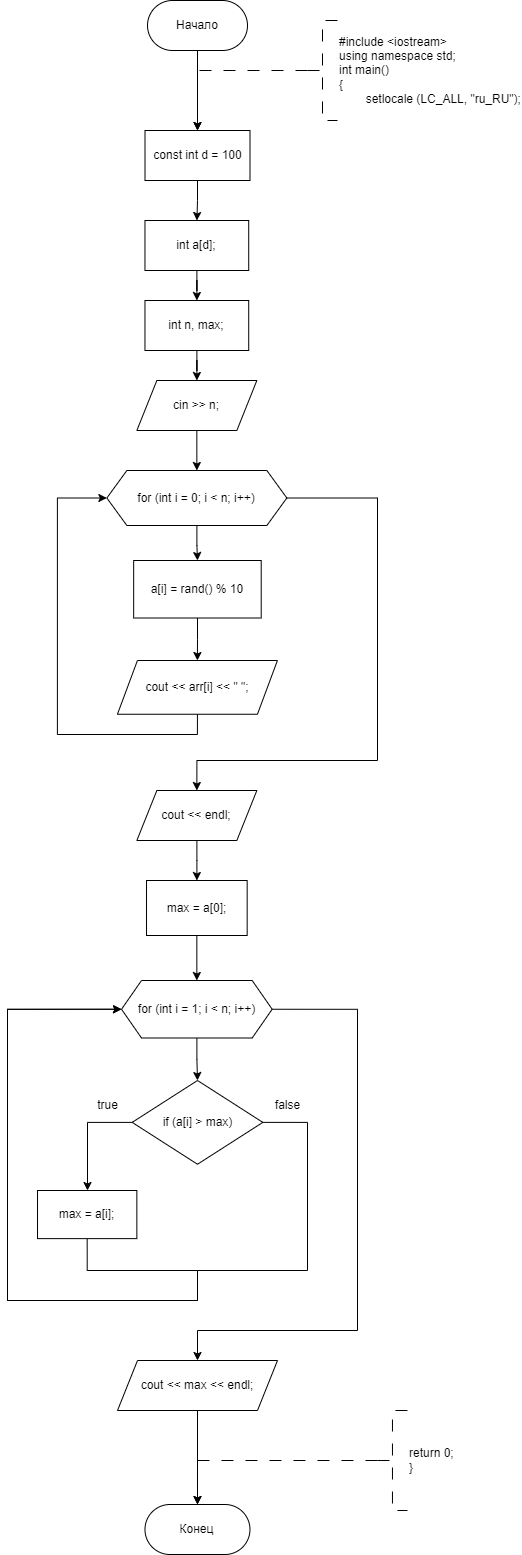

The diagram above was exported from draw.io. Its source (the exported page's mxGraphModel, read from the mxfile embedded in the PNG):
<mxGraphModel dx="1009" dy="669" grid="1" gridSize="10" guides="1" tooltips="1" connect="1" arrows="1" fold="1" page="1" pageScale="1" pageWidth="827" pageHeight="1169" math="0" shadow="0">
  <root>
    <mxCell id="WIyWlLk6GJQsqaUBKTNV-0" />
    <mxCell id="WIyWlLk6GJQsqaUBKTNV-1" parent="WIyWlLk6GJQsqaUBKTNV-0" />
    <mxCell id="cIA8ymqUoOUv_UjENAOg-0" value="" style="edgeStyle=orthogonalEdgeStyle;rounded=0;orthogonalLoop=1;jettySize=auto;html=1;entryX=0.5;entryY=0;entryDx=0;entryDy=0;" parent="WIyWlLk6GJQsqaUBKTNV-1" source="cIA8ymqUoOUv_UjENAOg-1" target="cIA8ymqUoOUv_UjENAOg-6" edge="1">
      <mxGeometry relative="1" as="geometry">
        <mxPoint x="289.4" y="300" as="targetPoint" />
      </mxGeometry>
    </mxCell>
    <mxCell id="cIA8ymqUoOUv_UjENAOg-1" value="Начало" style="rounded=1;whiteSpace=wrap;html=1;arcSize=50;" parent="WIyWlLk6GJQsqaUBKTNV-1" vertex="1">
      <mxGeometry x="240" y="200" width="100" height="50" as="geometry" />
    </mxCell>
    <mxCell id="cIA8ymqUoOUv_UjENAOg-3" value="" style="edgeStyle=orthogonalEdgeStyle;rounded=0;orthogonalLoop=1;jettySize=auto;html=1;strokeWidth=1;dashed=1;dashPattern=12 12;entryX=0.5;entryY=0;entryDx=0;entryDy=0;" parent="WIyWlLk6GJQsqaUBKTNV-1" source="cIA8ymqUoOUv_UjENAOg-4" target="cIA8ymqUoOUv_UjENAOg-6" edge="1">
      <mxGeometry relative="1" as="geometry">
        <Array as="points">
          <mxPoint x="290" y="270" />
        </Array>
        <mxPoint x="290.02857142857135" y="300" as="targetPoint" />
      </mxGeometry>
    </mxCell>
    <mxCell id="cIA8ymqUoOUv_UjENAOg-4" value="#include &amp;lt;iostream&amp;gt;&lt;br&gt;using namespace std;&lt;br&gt;int main()&lt;br&gt;{&lt;br&gt;&lt;span style=&quot;white-space: pre;&quot;&gt;&#09;&lt;/span&gt;setlocale (LC_ALL, &quot;ru_RU&quot;);" style="strokeWidth=1;html=1;shape=mxgraph.flowchart.annotation_2;align=left;labelPosition=right;pointerEvents=1;dashed=1;dashPattern=12 12;" parent="WIyWlLk6GJQsqaUBKTNV-1" vertex="1">
      <mxGeometry x="400" y="220" width="30" height="100" as="geometry" />
    </mxCell>
    <mxCell id="cIA8ymqUoOUv_UjENAOg-114" value="" style="edgeStyle=orthogonalEdgeStyle;rounded=0;orthogonalLoop=1;jettySize=auto;html=1;" parent="WIyWlLk6GJQsqaUBKTNV-1" source="cIA8ymqUoOUv_UjENAOg-6" target="cIA8ymqUoOUv_UjENAOg-8" edge="1">
      <mxGeometry relative="1" as="geometry" />
    </mxCell>
    <mxCell id="cIA8ymqUoOUv_UjENAOg-6" value="const int d = 100" style="rounded=0;whiteSpace=wrap;html=1;" parent="WIyWlLk6GJQsqaUBKTNV-1" vertex="1">
      <mxGeometry x="237.5" y="330" width="105" height="50" as="geometry" />
    </mxCell>
    <mxCell id="cIA8ymqUoOUv_UjENAOg-83" value="" style="edgeStyle=orthogonalEdgeStyle;rounded=0;orthogonalLoop=1;jettySize=auto;html=1;" parent="WIyWlLk6GJQsqaUBKTNV-1" source="cIA8ymqUoOUv_UjENAOg-8" target="cIA8ymqUoOUv_UjENAOg-82" edge="1">
      <mxGeometry relative="1" as="geometry" />
    </mxCell>
    <mxCell id="cIA8ymqUoOUv_UjENAOg-8" value="int a[d];" style="rounded=0;whiteSpace=wrap;html=1;" parent="WIyWlLk6GJQsqaUBKTNV-1" vertex="1">
      <mxGeometry x="237.47" y="420" width="103.75" height="50" as="geometry" />
    </mxCell>
    <mxCell id="cIA8ymqUoOUv_UjENAOg-11" value="" style="edgeStyle=orthogonalEdgeStyle;rounded=0;orthogonalLoop=1;jettySize=auto;html=1;" parent="WIyWlLk6GJQsqaUBKTNV-1" source="cIA8ymqUoOUv_UjENAOg-13" target="cIA8ymqUoOUv_UjENAOg-15" edge="1">
      <mxGeometry relative="1" as="geometry" />
    </mxCell>
    <mxCell id="cIA8ymqUoOUv_UjENAOg-12" value="" style="edgeStyle=orthogonalEdgeStyle;rounded=0;orthogonalLoop=1;jettySize=auto;html=1;exitX=1;exitY=0.5;exitDx=0;exitDy=0;entryX=0.5;entryY=0;entryDx=0;entryDy=0;" parent="WIyWlLk6GJQsqaUBKTNV-1" source="cIA8ymqUoOUv_UjENAOg-13" target="cIA8ymqUoOUv_UjENAOg-89" edge="1">
      <mxGeometry relative="1" as="geometry">
        <mxPoint x="449.94000000000005" y="690" as="sourcePoint" />
        <Array as="points">
          <mxPoint x="469.97" y="697" />
          <mxPoint x="469.97" y="960" />
          <mxPoint x="288.97" y="960" />
        </Array>
        <mxPoint x="289.94000000000005" y="980" as="targetPoint" />
      </mxGeometry>
    </mxCell>
    <mxCell id="cIA8ymqUoOUv_UjENAOg-13" value="for (int i = 0; i &amp;lt; n; i++)" style="shape=hexagon;perimeter=hexagonPerimeter2;whiteSpace=wrap;html=1;fixedSize=1;rounded=0;" parent="WIyWlLk6GJQsqaUBKTNV-1" vertex="1">
      <mxGeometry x="199.35" y="670" width="180" height="55" as="geometry" />
    </mxCell>
    <mxCell id="cIA8ymqUoOUv_UjENAOg-14" value="" style="edgeStyle=orthogonalEdgeStyle;rounded=0;orthogonalLoop=1;jettySize=auto;html=1;" parent="WIyWlLk6GJQsqaUBKTNV-1" source="cIA8ymqUoOUv_UjENAOg-15" target="cIA8ymqUoOUv_UjENAOg-17" edge="1">
      <mxGeometry relative="1" as="geometry" />
    </mxCell>
    <mxCell id="cIA8ymqUoOUv_UjENAOg-15" value="a[i] = rand() % 10" style="whiteSpace=wrap;html=1;rounded=0;" parent="WIyWlLk6GJQsqaUBKTNV-1" vertex="1">
      <mxGeometry x="226.16" y="760" width="127.55" height="57.5" as="geometry" />
    </mxCell>
    <mxCell id="cIA8ymqUoOUv_UjENAOg-16" style="edgeStyle=orthogonalEdgeStyle;rounded=0;orthogonalLoop=1;jettySize=auto;html=1;exitX=0.5;exitY=1;exitDx=0;exitDy=0;entryX=0;entryY=0.5;entryDx=0;entryDy=0;" parent="WIyWlLk6GJQsqaUBKTNV-1" source="cIA8ymqUoOUv_UjENAOg-17" target="cIA8ymqUoOUv_UjENAOg-13" edge="1">
      <mxGeometry relative="1" as="geometry">
        <Array as="points">
          <mxPoint x="289.94000000000005" y="934" />
          <mxPoint x="149.94" y="934" />
          <mxPoint x="149.94" y="697" />
        </Array>
      </mxGeometry>
    </mxCell>
    <mxCell id="cIA8ymqUoOUv_UjENAOg-17" value="cout &amp;lt;&amp;lt; arr[i] &amp;lt;&amp;lt; &quot; &quot;;" style="shape=parallelogram;perimeter=parallelogramPerimeter;whiteSpace=wrap;html=1;fixedSize=1;rounded=0;" parent="WIyWlLk6GJQsqaUBKTNV-1" vertex="1">
      <mxGeometry x="209.94" y="860" width="160" height="53.75" as="geometry" />
    </mxCell>
    <mxCell id="cIA8ymqUoOUv_UjENAOg-73" value="Конец" style="rounded=1;whiteSpace=wrap;html=1;arcSize=50;" parent="WIyWlLk6GJQsqaUBKTNV-1" vertex="1">
      <mxGeometry x="237.47" y="1704" width="105" height="50" as="geometry" />
    </mxCell>
    <mxCell id="cIA8ymqUoOUv_UjENAOg-74" value="return 0;&lt;br&gt;}" style="strokeWidth=1;html=1;shape=mxgraph.flowchart.annotation_2;align=left;labelPosition=right;pointerEvents=1;dashed=1;dashPattern=12 12;" parent="WIyWlLk6GJQsqaUBKTNV-1" vertex="1">
      <mxGeometry x="469.97" y="1610" width="30" height="100" as="geometry" />
    </mxCell>
    <mxCell id="cIA8ymqUoOUv_UjENAOg-75" value="" style="edgeStyle=orthogonalEdgeStyle;rounded=0;orthogonalLoop=1;jettySize=auto;html=1;strokeWidth=1;dashed=1;dashPattern=12 12;exitX=0;exitY=0.5;exitDx=0;exitDy=0;exitPerimeter=0;entryX=0.5;entryY=0;entryDx=0;entryDy=0;" parent="WIyWlLk6GJQsqaUBKTNV-1" source="cIA8ymqUoOUv_UjENAOg-74" target="cIA8ymqUoOUv_UjENAOg-73" edge="1">
      <mxGeometry relative="1" as="geometry">
        <mxPoint x="422.47" y="1645" as="sourcePoint" />
        <mxPoint x="269.97" y="1680" as="targetPoint" />
        <Array as="points">
          <mxPoint x="289.97" y="1660" />
        </Array>
      </mxGeometry>
    </mxCell>
    <mxCell id="cIA8ymqUoOUv_UjENAOg-87" value="" style="edgeStyle=orthogonalEdgeStyle;rounded=0;orthogonalLoop=1;jettySize=auto;html=1;" parent="WIyWlLk6GJQsqaUBKTNV-1" source="cIA8ymqUoOUv_UjENAOg-82" target="cIA8ymqUoOUv_UjENAOg-86" edge="1">
      <mxGeometry relative="1" as="geometry" />
    </mxCell>
    <mxCell id="cIA8ymqUoOUv_UjENAOg-82" value="int n, max;" style="rounded=0;whiteSpace=wrap;html=1;" parent="WIyWlLk6GJQsqaUBKTNV-1" vertex="1">
      <mxGeometry x="237.47" y="500" width="103.75" height="50" as="geometry" />
    </mxCell>
    <mxCell id="cIA8ymqUoOUv_UjENAOg-88" value="" style="edgeStyle=orthogonalEdgeStyle;rounded=0;orthogonalLoop=1;jettySize=auto;html=1;" parent="WIyWlLk6GJQsqaUBKTNV-1" source="cIA8ymqUoOUv_UjENAOg-86" target="cIA8ymqUoOUv_UjENAOg-13" edge="1">
      <mxGeometry relative="1" as="geometry" />
    </mxCell>
    <mxCell id="cIA8ymqUoOUv_UjENAOg-86" value="cin &amp;gt;&amp;gt; n;" style="shape=parallelogram;perimeter=parallelogramPerimeter;whiteSpace=wrap;html=1;fixedSize=1;" parent="WIyWlLk6GJQsqaUBKTNV-1" vertex="1">
      <mxGeometry x="229.35" y="580" width="120" height="50" as="geometry" />
    </mxCell>
    <mxCell id="cIA8ymqUoOUv_UjENAOg-116" value="" style="edgeStyle=orthogonalEdgeStyle;rounded=0;orthogonalLoop=1;jettySize=auto;html=1;" parent="WIyWlLk6GJQsqaUBKTNV-1" source="cIA8ymqUoOUv_UjENAOg-89" target="cIA8ymqUoOUv_UjENAOg-115" edge="1">
      <mxGeometry relative="1" as="geometry" />
    </mxCell>
    <mxCell id="cIA8ymqUoOUv_UjENAOg-89" value="cout &amp;lt;&amp;lt; endl;" style="shape=parallelogram;perimeter=parallelogramPerimeter;whiteSpace=wrap;html=1;fixedSize=1;" parent="WIyWlLk6GJQsqaUBKTNV-1" vertex="1">
      <mxGeometry x="229.35" y="990" width="120" height="50" as="geometry" />
    </mxCell>
    <mxCell id="cIA8ymqUoOUv_UjENAOg-120" value="" style="edgeStyle=orthogonalEdgeStyle;rounded=0;orthogonalLoop=1;jettySize=auto;html=1;" parent="WIyWlLk6GJQsqaUBKTNV-1" source="cIA8ymqUoOUv_UjENAOg-115" target="cIA8ymqUoOUv_UjENAOg-119" edge="1">
      <mxGeometry relative="1" as="geometry" />
    </mxCell>
    <mxCell id="cIA8ymqUoOUv_UjENAOg-115" value="max = a[0];" style="whiteSpace=wrap;html=1;" parent="WIyWlLk6GJQsqaUBKTNV-1" vertex="1">
      <mxGeometry x="239.01999999999998" y="1080" width="100.65" height="55" as="geometry" />
    </mxCell>
    <mxCell id="cIA8ymqUoOUv_UjENAOg-122" value="" style="edgeStyle=orthogonalEdgeStyle;rounded=0;orthogonalLoop=1;jettySize=auto;html=1;" parent="WIyWlLk6GJQsqaUBKTNV-1" source="cIA8ymqUoOUv_UjENAOg-119" target="cIA8ymqUoOUv_UjENAOg-121" edge="1">
      <mxGeometry relative="1" as="geometry" />
    </mxCell>
    <mxCell id="cIA8ymqUoOUv_UjENAOg-131" style="edgeStyle=orthogonalEdgeStyle;rounded=0;orthogonalLoop=1;jettySize=auto;html=1;exitX=1;exitY=0.5;exitDx=0;exitDy=0;" parent="WIyWlLk6GJQsqaUBKTNV-1" source="cIA8ymqUoOUv_UjENAOg-119" target="cIA8ymqUoOUv_UjENAOg-130" edge="1">
      <mxGeometry relative="1" as="geometry">
        <Array as="points">
          <mxPoint x="450" y="1209" />
          <mxPoint x="450" y="1530" />
          <mxPoint x="290" y="1530" />
        </Array>
      </mxGeometry>
    </mxCell>
    <mxCell id="cIA8ymqUoOUv_UjENAOg-119" value="for (int i = 1; i &amp;lt; n; i++)" style="shape=hexagon;perimeter=hexagonPerimeter2;whiteSpace=wrap;html=1;fixedSize=1;" parent="WIyWlLk6GJQsqaUBKTNV-1" vertex="1">
      <mxGeometry x="214.01000000000002" y="1180" width="150.66" height="57.5" as="geometry" />
    </mxCell>
    <mxCell id="cIA8ymqUoOUv_UjENAOg-124" value="" style="edgeStyle=orthogonalEdgeStyle;rounded=0;orthogonalLoop=1;jettySize=auto;html=1;" parent="WIyWlLk6GJQsqaUBKTNV-1" source="cIA8ymqUoOUv_UjENAOg-121" target="cIA8ymqUoOUv_UjENAOg-123" edge="1">
      <mxGeometry relative="1" as="geometry">
        <Array as="points">
          <mxPoint x="180" y="1322" />
        </Array>
      </mxGeometry>
    </mxCell>
    <mxCell id="cIA8ymqUoOUv_UjENAOg-127" style="edgeStyle=orthogonalEdgeStyle;rounded=0;orthogonalLoop=1;jettySize=auto;html=1;exitX=1;exitY=0.5;exitDx=0;exitDy=0;entryX=0;entryY=0.5;entryDx=0;entryDy=0;" parent="WIyWlLk6GJQsqaUBKTNV-1" source="cIA8ymqUoOUv_UjENAOg-121" target="cIA8ymqUoOUv_UjENAOg-119" edge="1">
      <mxGeometry relative="1" as="geometry">
        <Array as="points">
          <mxPoint x="400" y="1322" />
          <mxPoint x="400" y="1470" />
          <mxPoint x="290" y="1470" />
          <mxPoint x="290" y="1500" />
          <mxPoint x="100" y="1500" />
          <mxPoint x="100" y="1209" />
        </Array>
      </mxGeometry>
    </mxCell>
    <mxCell id="cIA8ymqUoOUv_UjENAOg-121" value="if (a[i] &amp;gt; max)" style="rhombus;whiteSpace=wrap;html=1;" parent="WIyWlLk6GJQsqaUBKTNV-1" vertex="1">
      <mxGeometry x="224.67000000000002" y="1280" width="130.66" height="83.75" as="geometry" />
    </mxCell>
    <mxCell id="cIA8ymqUoOUv_UjENAOg-125" style="edgeStyle=orthogonalEdgeStyle;rounded=0;orthogonalLoop=1;jettySize=auto;html=1;exitX=0.5;exitY=1;exitDx=0;exitDy=0;entryX=0;entryY=0.5;entryDx=0;entryDy=0;" parent="WIyWlLk6GJQsqaUBKTNV-1" source="cIA8ymqUoOUv_UjENAOg-123" target="cIA8ymqUoOUv_UjENAOg-119" edge="1">
      <mxGeometry relative="1" as="geometry">
        <mxPoint x="168.14999999999995" y="1449.3799999999999" as="sourcePoint" />
        <mxPoint x="202.48" y="1220" as="targetPoint" />
        <Array as="points">
          <mxPoint x="180" y="1470" />
          <mxPoint x="290" y="1470" />
          <mxPoint x="290" y="1500" />
          <mxPoint x="100" y="1500" />
          <mxPoint x="100" y="1209" />
        </Array>
      </mxGeometry>
    </mxCell>
    <mxCell id="cIA8ymqUoOUv_UjENAOg-123" value="max = a[i];" style="whiteSpace=wrap;html=1;" parent="WIyWlLk6GJQsqaUBKTNV-1" vertex="1">
      <mxGeometry x="130.01" y="1390" width="99.34" height="48.13" as="geometry" />
    </mxCell>
    <mxCell id="cIA8ymqUoOUv_UjENAOg-128" value="true" style="text;html=1;align=center;verticalAlign=middle;resizable=0;points=[];autosize=1;strokeColor=none;fillColor=none;" parent="WIyWlLk6GJQsqaUBKTNV-1" vertex="1">
      <mxGeometry x="180" y="1290" width="40" height="30" as="geometry" />
    </mxCell>
    <mxCell id="cIA8ymqUoOUv_UjENAOg-129" value="false" style="text;html=1;align=center;verticalAlign=middle;resizable=0;points=[];autosize=1;strokeColor=none;fillColor=none;" parent="WIyWlLk6GJQsqaUBKTNV-1" vertex="1">
      <mxGeometry x="355.33" y="1290" width="50" height="30" as="geometry" />
    </mxCell>
    <mxCell id="cIA8ymqUoOUv_UjENAOg-132" value="" style="edgeStyle=orthogonalEdgeStyle;rounded=0;orthogonalLoop=1;jettySize=auto;html=1;" parent="WIyWlLk6GJQsqaUBKTNV-1" source="cIA8ymqUoOUv_UjENAOg-130" target="cIA8ymqUoOUv_UjENAOg-73" edge="1">
      <mxGeometry relative="1" as="geometry" />
    </mxCell>
    <mxCell id="cIA8ymqUoOUv_UjENAOg-130" value="cout &amp;lt;&amp;lt; max &amp;lt;&amp;lt; endl;" style="shape=parallelogram;perimeter=parallelogramPerimeter;whiteSpace=wrap;html=1;fixedSize=1;" parent="WIyWlLk6GJQsqaUBKTNV-1" vertex="1">
      <mxGeometry x="210" y="1560" width="160" height="50" as="geometry" />
    </mxCell>
  </root>
</mxGraphModel>